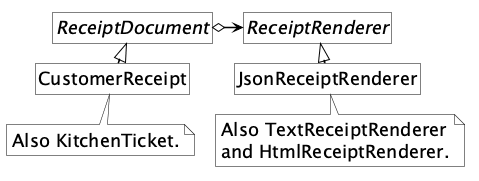

The diagram above was rendered by PlantUML. Its source (embedded in the PNG):
@startuml
!pragma layout smetana
skinparam monochrome true
skinparam backgroundColor white
skinparam shadowing false
skinparam roundcorner 0
skinparam defaultFontName SansSerif
skinparam defaultFontSize 18
skinparam defaultFontColor black
skinparam ArrowColor black
skinparam ArrowThickness 1.5
skinparam classAttributeIconSize 0
skinparam classBackgroundColor white
skinparam classBorderColor black
skinparam noteBackgroundColor white
skinparam noteBorderColor black
skinparam noteFontSize 18
skinparam nodesep 20
skinparam ranksep 20
hide circle
hide empty members
abstract class ReceiptDocument
interface ReceiptRenderer
class CustomerReceipt
class JsonReceiptRenderer
ReceiptDocument o-right-> ReceiptRenderer
ReceiptDocument <|-- CustomerReceipt
ReceiptRenderer <|.. JsonReceiptRenderer
note bottom of CustomerReceipt
Also KitchenTicket.
end note
note bottom of JsonReceiptRenderer
Also TextReceiptRenderer
and HtmlReceiptRenderer.
end note
@enduml